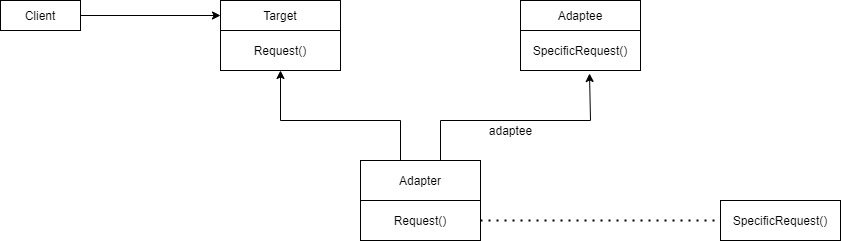

The diagram above was exported from draw.io. Its source (the exported page's mxGraphModel, read from the mxfile embedded in the PNG):
<mxGraphModel dx="1102" dy="905" grid="1" gridSize="10" guides="1" tooltips="1" connect="1" arrows="1" fold="1" page="1" pageScale="1" pageWidth="1169" pageHeight="827" math="0" shadow="0">
  <root>
    <mxCell id="0" />
    <mxCell id="1" parent="0" />
    <mxCell id="5kdXjn0EOVjARHDLkB-g-1" value="Client" style="rounded=0;whiteSpace=wrap;html=1;" parent="1" vertex="1">
      <mxGeometry x="80" y="100" width="80" height="30" as="geometry" />
    </mxCell>
    <mxCell id="5kdXjn0EOVjARHDLkB-g-2" value="Target" style="rounded=0;whiteSpace=wrap;html=1;" parent="1" vertex="1">
      <mxGeometry x="300" y="100" width="120" height="30" as="geometry" />
    </mxCell>
    <mxCell id="5kdXjn0EOVjARHDLkB-g-3" value="Request()" style="rounded=0;whiteSpace=wrap;html=1;" parent="1" vertex="1">
      <mxGeometry x="300" y="130" width="120" height="40" as="geometry" />
    </mxCell>
    <mxCell id="5kdXjn0EOVjARHDLkB-g-4" value="Adaptee" style="rounded=0;whiteSpace=wrap;html=1;" parent="1" vertex="1">
      <mxGeometry x="600" y="100" width="120" height="30" as="geometry" />
    </mxCell>
    <mxCell id="5kdXjn0EOVjARHDLkB-g-5" value="SpecificRequest()" style="rounded=0;whiteSpace=wrap;html=1;" parent="1" vertex="1">
      <mxGeometry x="600" y="130" width="120" height="40" as="geometry" />
    </mxCell>
    <mxCell id="5kdXjn0EOVjARHDLkB-g-10" style="edgeStyle=orthogonalEdgeStyle;rounded=0;orthogonalLoop=1;jettySize=auto;html=1;entryX=0.5;entryY=1;entryDx=0;entryDy=0;" parent="1" source="5kdXjn0EOVjARHDLkB-g-6" target="5kdXjn0EOVjARHDLkB-g-3" edge="1">
      <mxGeometry relative="1" as="geometry">
        <Array as="points">
          <mxPoint x="480" y="220" />
          <mxPoint x="360" y="220" />
        </Array>
      </mxGeometry>
    </mxCell>
    <mxCell id="5kdXjn0EOVjARHDLkB-g-11" style="edgeStyle=orthogonalEdgeStyle;rounded=0;orthogonalLoop=1;jettySize=auto;html=1;entryX=0.575;entryY=1.075;entryDx=0;entryDy=0;entryPerimeter=0;" parent="1" source="5kdXjn0EOVjARHDLkB-g-6" target="5kdXjn0EOVjARHDLkB-g-5" edge="1">
      <mxGeometry relative="1" as="geometry">
        <mxPoint x="670" y="180" as="targetPoint" />
        <Array as="points">
          <mxPoint x="520" y="220" />
          <mxPoint x="670" y="220" />
        </Array>
      </mxGeometry>
    </mxCell>
    <mxCell id="5kdXjn0EOVjARHDLkB-g-6" value="Adapter" style="rounded=0;whiteSpace=wrap;html=1;" parent="1" vertex="1">
      <mxGeometry x="440" y="260" width="120" height="40" as="geometry" />
    </mxCell>
    <mxCell id="5kdXjn0EOVjARHDLkB-g-7" value="Request()" style="rounded=0;whiteSpace=wrap;html=1;" parent="1" vertex="1">
      <mxGeometry x="440" y="300" width="120" height="40" as="geometry" />
    </mxCell>
    <mxCell id="5kdXjn0EOVjARHDLkB-g-8" value="SpecificRequest()" style="rounded=0;whiteSpace=wrap;html=1;" parent="1" vertex="1">
      <mxGeometry x="800" y="300" width="120" height="40" as="geometry" />
    </mxCell>
    <mxCell id="5kdXjn0EOVjARHDLkB-g-9" value="" style="endArrow=classic;html=1;rounded=0;exitX=1;exitY=0.5;exitDx=0;exitDy=0;entryX=0;entryY=0.5;entryDx=0;entryDy=0;" parent="1" source="5kdXjn0EOVjARHDLkB-g-1" target="5kdXjn0EOVjARHDLkB-g-2" edge="1">
      <mxGeometry width="50" height="50" relative="1" as="geometry">
        <mxPoint x="470" y="380" as="sourcePoint" />
        <mxPoint x="520" y="330" as="targetPoint" />
      </mxGeometry>
    </mxCell>
    <mxCell id="5kdXjn0EOVjARHDLkB-g-12" value="adaptee" style="text;html=1;align=center;verticalAlign=middle;resizable=0;points=[];autosize=1;strokeColor=none;fillColor=none;" parent="1" vertex="1">
      <mxGeometry x="560" y="220" width="60" height="20" as="geometry" />
    </mxCell>
    <mxCell id="5kdXjn0EOVjARHDLkB-g-14" value="" style="endArrow=none;dashed=1;html=1;dashPattern=1 3;strokeWidth=2;rounded=0;entryX=0;entryY=0.5;entryDx=0;entryDy=0;exitX=1;exitY=0.5;exitDx=0;exitDy=0;" parent="1" source="5kdXjn0EOVjARHDLkB-g-7" target="5kdXjn0EOVjARHDLkB-g-8" edge="1">
      <mxGeometry width="50" height="50" relative="1" as="geometry">
        <mxPoint x="470" y="380" as="sourcePoint" />
        <mxPoint x="520" y="330" as="targetPoint" />
      </mxGeometry>
    </mxCell>
  </root>
</mxGraphModel>